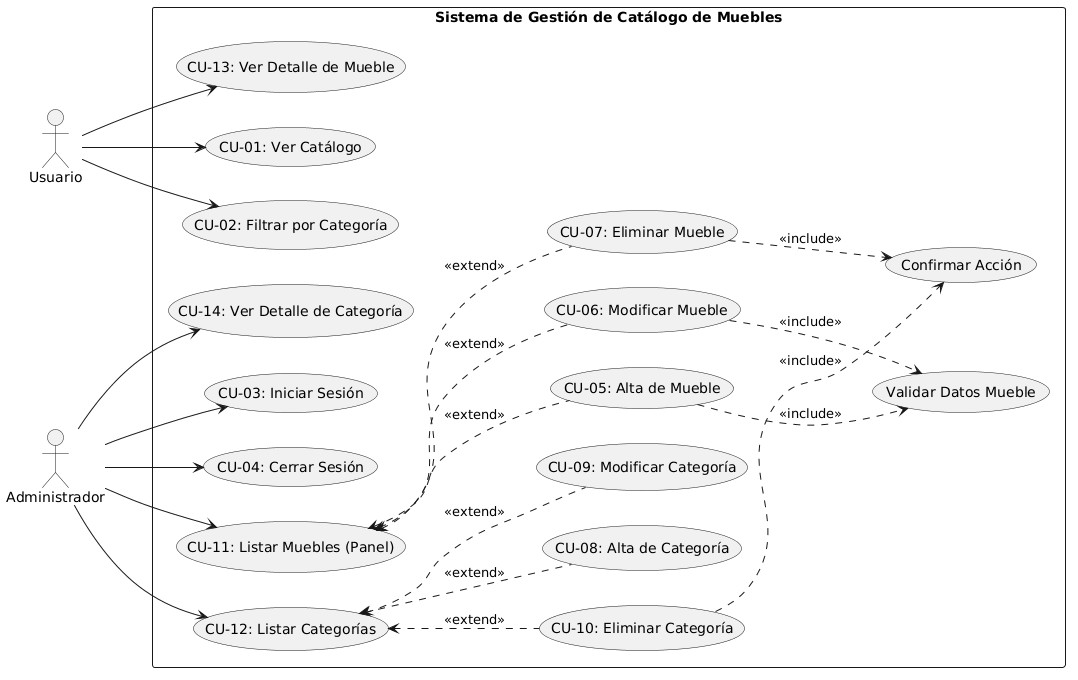

The diagram above was rendered by PlantUML. Its source (embedded in the PNG):
@startuml
skinparam packageStyle rectangle
left to right direction

actor "Usuario" as usr
actor "Administrador" as admin

rectangle "Sistema de Gestión de Catálogo de Muebles" {
    
    ' Casos de Uso del Usuario Público
    usecase "CU-01: Ver Catálogo" as CU01
    usecase "CU-02: Filtrar por Categoría" as CU02
    usecase "CU-13: Ver Detalle de Mueble" as CU13
    
    ' Autenticación
    usecase "CU-03: Iniciar Sesión" as CU03
    usecase "CU-04: Cerrar Sesión" as CU04
    
    ' Gestión de Muebles
    usecase "CU-11: Listar Muebles (Panel)" as CU11
    usecase "CU-05: Alta de Mueble" as CU05
    usecase "CU-06: Modificar Mueble" as CU06
    usecase "CU-07: Eliminar Mueble" as CU07
    
    ' Gestión de Categorías
    usecase "CU-12: Listar Categorías" as CU12
    usecase "CU-08: Alta de Categoría" as CU08
    usecase "CU-09: Modificar Categoría" as CU09
    usecase "CU-10: Eliminar Categoría" as CU10
    usecase "CU-14: Ver Detalle de Categoría" as CU14
    
    ' Transversales / Validaciones
    usecase "Validar Datos Mueble" as Validar
    usecase "Confirmar Acción" as Confirmar
}

' Relaciones del Usuario
usr --> CU01
usr --> CU02
usr --> CU13

' Relaciones del Administrador
admin --> CU03
admin --> CU04
admin --> CU11
admin --> CU12
admin --> CU14

' Herencia lógica de vistas en administración
CU11 <.. CU05 : <<extend>>
CU11 <.. CU06 : <<extend>>
CU11 <.. CU07 : <<extend>>

CU12 <.. CU08 : <<extend>>
CU12 <.. CU09 : <<extend>>
CU12 <.. CU10 : <<extend>>

' Includes y Extends explícitos de los requerimientos
CU05 ..> Validar : <<include>>
CU06 ..> Validar : <<include>>
CU07 ..> Confirmar : <<include>>
CU10 ..> Confirmar : <<include>>

@endum